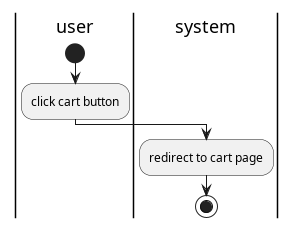

The diagram above was rendered by PlantUML. Its source (embedded in the PNG):
@startuml query cart list
|user|
start
:click cart button;
|system|
:redirect to cart page;
stop
@enduml